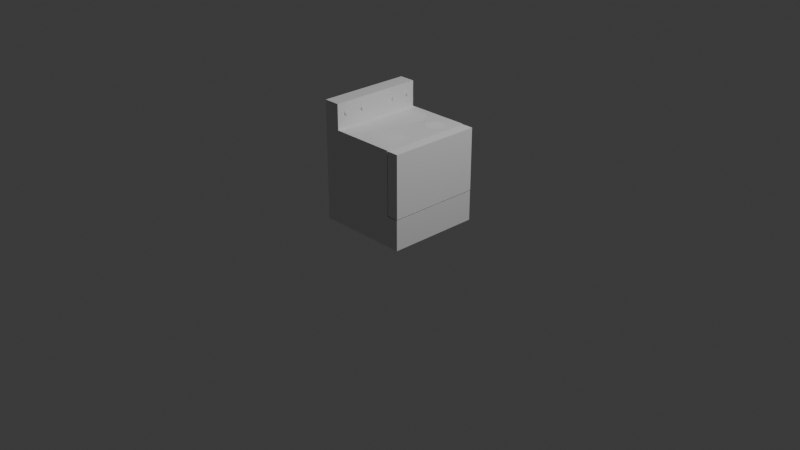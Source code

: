 # Source: oven.blend  (saved by Blender 5.0.118; exported with 4.5.12 LTS)
import bpy
from mathutils import Matrix  # noqa: F401  (used for matrix-valued properties, if any)

bpy.ops.wm.read_factory_settings(use_empty=True)
scene = bpy.context.scene
scene.name = 'Scene'

# ---- collections
col_collection = bpy.data.collections.new('Collection'); scene.collection.children.link(col_collection)

# ---- materials (node trees are filled in below, after node groups)
mat_material = bpy.data.materials.new('Material')
mat_material.alpha_threshold = 0.0
mat_material.use_backface_culling_lightprobe_volume = False
mat_material.roughness = 0.5
mat_material.line_color = (0.0, 0.0, 0.0, 1.0)

# ---- material node trees
mat_material.use_nodes = True; mat_material.node_tree.nodes.clear()
_N = mat_material.node_tree.nodes; _L = mat_material.node_tree.links
n0 = _N.new('ShaderNodeOutputMaterial'); n0.name = 'Material Output'; n0.location = (200, 100)
n1 = _N.new('ShaderNodeBsdfPrincipled'); n1.name = 'Principled BSDF'; n1.location = (-200, 100)
_L.new(n1.outputs[0], n0.inputs[0])
n0.is_active_output = True

# ---- world
world_world = bpy.data.worlds.new('World'); scene.world = world_world
world_world.use_nodes = True; world_world.node_tree.nodes.clear()
_N = world_world.node_tree.nodes; _L = world_world.node_tree.links
n0 = _N.new('ShaderNodeOutputWorld'); n0.name = 'World Output'; n0.location = (200, 100)
n1 = _N.new('ShaderNodeBackground'); n1.name = 'Background'; n1.location = (-200, 100)
n1.inputs[0].default_value = (0.05088, 0.05088, 0.05088, 1.0)
_L.new(n1.outputs[0], n0.inputs[0])
n0.is_active_output = True
world_world.color = (0.05088, 0.05088, 0.05088)
world_world.sun_shadow_jitter_overblur = 0.0

# ---- cameras
cam_camera = bpy.data.cameras.new('Camera')
cam_camera.clip_end = 100.0
cam_camera.ortho_scale = 7.314

# ---- lights
light_light = bpy.data.lights.new('Light', 'POINT')
light_light.energy = 1000.0
light_light.shadow_soft_size = 0.1

# ---- meshes
me_cube = bpy.data.meshes.new('Cube')
me_cube.from_pydata([(-0.6, 1.0, -0.4611), (-0.1536, -0.46, -1.0), (-0.6521, -1.0, 1.539), (1.0, 1.0, -1.0), (0.6103, 0.6181, -1.0), (-0.6, -1.0, -0.4611), (-0.6521, -1.0, 0.1802), (-0.1536, -0.46, 1.0), (-0.6521, 1.0, 1.539), (-0.1603, -0.6129, -1.0), (-1.0, 1.0, 1.539), (0.6103, 0.6181, 1.0), (-1.0, 1.0, -0.4611), (-0.2257, 0.8697, -1.0), (-0.1603, -0.6129, 1.0), (-0.6521, 1.0, 0.1802), (-1.0, -1.0, 1.539), (-0.2731, -0.7163, -1.0), (-0.6, -1.0, 0.1802), (-0.2257, 0.8697, 1.0), (0.6036, 0.4652, -1.0), (-1.0, -1.0, -0.4611), (-0.2731, -0.7163, 1.0), (-0.6, 1.0, 0.1802), (-0.4261, -0.7096, -1.0), (0.2928, -0.2084, -1.0), (-0.4261, -0.7096, 1.0), (0.6036, 0.4652, 1.0), (-0.5295, -0.5968, -1.0), (0.2928, -0.2084, 1.0), (0.4908, 0.3618, -1.0), (-0.5295, -0.5968, 1.0), (0.0006188, 0.776, -1.0), (-0.5228, -0.4439, -1.0), (-0.5228, -0.4439, 1.0), (0.4908, 0.3618, 1.0), (0.0006188, 0.776, 1.0), (-0.4099, -0.3404, -1.0), (0.3379, 0.3685, -1.0), (-0.4099, -0.3404, 1.0), (0.3379, 0.3685, 1.0), (-0.257, -0.3471, -1.0), (-0.257, -0.3471, 1.0), (0.7393, -1.0, 1.0), (0.2344, 0.4813, -1.0), (0.09434, 0.5497, -1.0), (0.5191, -0.3021, -1.0), (0.2344, 0.4813, 1.0), (0.2411, 0.6342, -1.0), (0.09434, 0.5497, 1.0), (1.0, -1.0, -1.0), (0.2411, 0.6342, 1.0), (0.0006188, 0.3234, -1.0), (0.354, 0.7377, -1.0), (0.354, 0.7377, 1.0), (0.5191, -0.3021, 1.0), (0.5069, 0.731, -1.0), (0.7393, -1.0, -0.3588), (0.5069, 0.731, 1.0), (0.0006188, 0.3234, 1.0), (-0.2257, 0.2297, -1.0), (0.7393, 1.0, 1.0), (0.6128, -0.5284, -1.0), (-0.2257, 0.2297, 1.0), (-1.0, 1.0, 1.0), (-0.4519, 0.3234, -1.0), (-0.4519, 0.3234, 1.0), (0.6128, -0.5284, 1.0), (-0.5457, 0.5497, -1.0), (0.5191, -0.7547, -1.0), (-0.5457, 0.5497, 1.0), (-1.0, 1.0, -1.0), (-0.4519, 0.776, -1.0), (0.5191, -0.7547, 1.0), (-0.4519, 0.776, 1.0), (0.7393, 1.0, -0.3588), (0.2928, -0.8484, -1.0), (-1.0, -1.0, 1.0), (1.0, -1.0, -0.3588), (0.2928, -0.8484, 1.0), (-1.0, -1.0, -1.0), (0.06653, -0.7547, -1.0), (0.06653, -0.7547, 1.0), (1.0, 1.0, -0.3588), (-0.02719, -0.5284, -1.0), (-0.02719, -0.5284, 1.0), (0.06653, -0.3021, -1.0), (0.06653, -0.3021, 1.0), (-0.1912, 0.244, -1.0), (0.237, 0.5399, 1.0), (0.2345, 0.4817, -1.0), (-0.1594, -0.5925, 1.0), (-0.1594, -0.5925, -1.0), (-0.4031, -0.7106, 1.0), (-0.4031, -0.7106, -1.0), (-0.6521, -0.8314, 1.0), (-0.6521, -1.0, 1.0), (-0.6521, 0.8578, 1.0), (-0.6521, 1.0, 1.0), (-0.6521, 1.0, 0.7282), (-0.6521, 1.0, 0.6521), (-0.7763, 1.0, 0.8252), (-0.7835, 1.0, 0.7835)], [], [(82, 85, 91, 14, 22, 93, 95, 96, 43, 73, 79), (74, 19, 36, 61, 98, 97), (49, 59, 47, 89), (93, 26, 31, 34, 39, 42, 7, 91, 85, 87, 29, 55, 67, 73, 43, 61, 36, 49, 89, 51, 54, 58, 11, 27, 35, 40, 47, 59, 63, 66, 70, 74, 97, 95), (21, 80, 50, 78, 57, 43, 96, 6, 18, 5), (5, 18, 6, 96, 77, 21), (71, 80, 21, 12), (21, 77, 64, 12), (84, 92, 1, 41, 37, 33, 28, 24, 94, 80, 71, 72, 68, 65, 60, 88, 86), (52, 45, 90, 44, 38, 30, 20, 4, 56, 53, 48, 32, 13, 72, 71, 3, 50, 69, 62, 46, 25, 86, 88), (90, 45, 32, 48), (76, 69, 50, 80, 94, 17, 9, 92, 84, 81), (78, 50, 3, 83), (75, 83, 3, 71, 12, 0, 23, 15, 100, 99, 98, 61), (15, 23, 0, 12, 64, 98, 99, 101, 102, 100), (100, 102, 101, 99), (61, 43, 57, 75), (83, 75, 57, 78), (29, 25, 46, 55), (67, 55, 46, 62), (73, 67, 62, 69), (79, 73, 69, 76), (82, 79, 76, 81), (82, 81, 84, 85), (85, 84, 86, 87), (25, 29, 87, 86), (19, 13, 32, 36), (49, 36, 32, 45), (59, 49, 45, 52), (88, 60, 63, 59, 52), (66, 63, 60, 65), (68, 70, 66, 65), (72, 74, 70, 68), (72, 13, 19, 74), (27, 11, 4, 20), (35, 27, 20, 30), (40, 35, 30, 38), (40, 38, 44, 47), (90, 48, 51, 89, 47, 44), (51, 48, 53, 54), (54, 53, 56, 58), (11, 58, 56, 4), (92, 9, 14, 91, 7, 1), (22, 14, 9, 17), (94, 24, 26, 93, 22, 17), (26, 24, 28, 31), (31, 28, 33, 34), (34, 33, 37, 39), (39, 37, 41, 42), (41, 1, 7, 42), (8, 10, 16, 2), (96, 2, 16, 77), (16, 10, 64, 77), (64, 10, 8, 98), (98, 8, 2, 96, 95, 97)])
_uv = me_cube.uv_layers.new(name='UVMap')
_uv.uv.foreach_set('vector', [0.7417, 0.7193, 0.7534, 0.691, 0.7699, 0.6991, 0.77, 0.7016, 0.7841, 0.7145, 0.8004, 0.7138, 0.8315, 0.7289, 0.8315, 0.75, 0.6576, 0.75, 0.6851, 0.7193, 0.7134, 0.731, 0.8065, 0.528, 0.7782, 0.5163, 0.7499, 0.528, 0.6576, 0.5, 0.8315, 0.5, 0.8315, 0.5178, 0.7382, 0.5563, 0.7499, 0.5846, 0.7207, 0.5648, 0.7204, 0.5575, 0.8004, 0.7138, 0.8033, 0.7137, 0.8162, 0.6996, 0.8153, 0.6805, 0.8012, 0.6676, 0.7821, 0.6684, 0.7692, 0.6825, 0.7699, 0.6991, 0.7534, 0.691, 0.7417, 0.6628, 0.7134, 0.651, 0.6851, 0.6628, 0.6734, 0.691, 0.6851, 0.7193, 0.6576, 0.75, 0.6576, 0.5, 0.7499, 0.528, 0.7382, 0.5563, 0.7204, 0.5575, 0.7199, 0.5457, 0.7058, 0.5328, 0.6866, 0.5336, 0.6737, 0.5477, 0.6745, 0.5669, 0.6887, 0.5798, 0.7078, 0.5789, 0.7207, 0.5648, 0.7499, 0.5846, 0.7782, 0.5963, 0.8065, 0.5846, 0.8182, 0.5563, 0.8065, 0.528, 0.8315, 0.5178, 0.8315, 0.7289, 0.4424, 1.0, 0.375, 1.0, 0.375, 0.75, 0.4552, 0.75, 0.4552, 0.7826, 0.625, 0.7826, 0.625, 0.9565, 0.5225, 0.9565, 0.5225, 0.95, 0.4424, 0.95, 0.4424, 0.95, 0.5225, 0.95, 0.5225, 0.9565, 0.625, 0.9565, 0.625, 1.0, 0.4424, 1.0, 0.375, 0.25, 0.375, 0.0, 0.4424, 0.0, 0.4424, 0.25, 0.4424, 0.0, 0.625, 0.0, 0.625, 0.25, 0.4424, 0.25, 0.2466, 0.691, 0.2301, 0.6991, 0.2308, 0.6825, 0.2179, 0.6684, 0.1988, 0.6676, 0.1847, 0.6805, 0.1838, 0.6996, 0.1967, 0.7137, 0.1996, 0.7138, 0.125, 0.75, 0.125, 0.5, 0.1935, 0.528, 0.1818, 0.5563, 0.1935, 0.5846, 0.2218, 0.5963, 0.2261, 0.5945, 0.2583, 0.6628, 0.2501, 0.5846, 0.2618, 0.5563, 0.2793, 0.5648, 0.2793, 0.5648, 0.2922, 0.5789, 0.3113, 0.5798, 0.3255, 0.5669, 0.3263, 0.5477, 0.3134, 0.5336, 0.2942, 0.5328, 0.2801, 0.5457, 0.2501, 0.528, 0.2218, 0.5163, 0.1935, 0.528, 0.125, 0.5, 0.375, 0.5, 0.375, 0.75, 0.3149, 0.7193, 0.3266, 0.691, 0.3149, 0.6628, 0.2866, 0.651, 0.2583, 0.6628, 0.2261, 0.5945, 0.2793, 0.5648, 0.2618, 0.5563, 0.2501, 0.528, 0.2801, 0.5457, 0.2866, 0.731, 0.3149, 0.7193, 0.375, 0.75, 0.125, 0.75, 0.1996, 0.7138, 0.2159, 0.7145, 0.23, 0.7016, 0.2301, 0.6991, 0.2466, 0.691, 0.2583, 0.7193, 0.4552, 0.75, 0.375, 0.75, 0.375, 0.5, 0.4552, 0.5, 0.4552, 0.4674, 0.4552, 0.5, 0.375, 0.5, 0.375, 0.25, 0.4424, 0.25, 0.4424, 0.3, 0.5225, 0.3, 0.5225, 0.2935, 0.5815, 0.2935, 0.591, 0.2935, 0.625, 0.2935, 0.625, 0.4674, 0.5225, 0.2935, 0.5225, 0.3, 0.4424, 0.3, 0.4424, 0.25, 0.625, 0.25, 0.625, 0.2935, 0.591, 0.2935, 0.6032, 0.278, 0.5979, 0.2771, 0.5815, 0.2935, 0.5815, 0.2935, 0.5979, 0.2771, 0.6032, 0.278, 0.591, 0.2935, 0.4599, 0.1875, 0.4599, 0.0625, 0.375, 0.0625, 0.375, 0.1875, 0.1413, 0.5625, 0.125, 0.5625, 0.125, 0.6875, 0.1413, 0.6875, 1.0, 1.0, 1.0, 0.5, 0.875, 0.5, 0.875, 1.0, 0.75, 1.0, 0.875, 1.0, 0.875, 0.5, 0.75, 0.5, 0.625, 1.0, 0.75, 1.0, 0.75, 0.5, 0.625, 0.5, 0.5, 1.0, 0.625, 1.0, 0.625, 0.5, 0.5, 0.5, 0.375, 1.0, 0.5, 1.0, 0.5, 0.5, 0.375, 0.5, 0.375, 1.0, 0.375, 0.5, 0.25, 0.5, 0.25, 1.0, 0.25, 1.0, 0.25, 0.5, 0.125, 0.5, 0.125, 1.0, 0.0, 0.5, 0.0, 1.0, 0.125, 1.0, 0.125, 0.5, 1.0, 1.0, 1.0, 0.5, 0.875, 0.5, 0.875, 1.0, 0.75, 1.0, 0.875, 1.0, 0.875, 0.5, 0.75, 0.5, 0.625, 1.0, 0.75, 1.0, 0.75, 0.5, 0.625, 0.5, 0.519, 0.5, 0.5, 0.5, 0.5, 1.0, 0.625, 1.0, 0.625, 0.5, 0.375, 1.0, 0.5, 1.0, 0.5, 0.5, 0.375, 0.5, 0.25, 0.5, 0.25, 1.0, 0.375, 1.0, 0.375, 0.5, 0.125, 0.5, 0.125, 1.0, 0.25, 1.0, 0.25, 0.5, 0.125, 0.5, 0.0, 0.5, 0.0, 1.0, 0.125, 1.0, 0.875, 1.0, 1.0, 1.0, 1.0, 0.5, 0.875, 0.5, 0.75, 1.0, 0.875, 1.0, 0.875, 0.5, 0.75, 0.5, 0.625, 1.0, 0.75, 1.0, 0.75, 0.5, 0.625, 0.5, 0.625, 1.0, 0.625, 0.5, 0.5, 0.5, 0.5, 1.0, 0.4996, 0.5, 0.375, 0.5, 0.375, 1.0, 0.4521, 1.0, 0.5, 1.0, 0.5, 0.5, 0.375, 1.0, 0.375, 0.5, 0.25, 0.5, 0.25, 1.0, 0.25, 1.0, 0.25, 0.5, 0.125, 0.5, 0.125, 1.0, 0.0, 1.0, 0.125, 1.0, 0.125, 0.5, 0.0, 0.5, 0.8917, 0.5, 0.875, 0.5, 0.875, 1.0, 0.8917, 1.0, 1.0, 1.0, 1.0, 0.5, 0.75, 1.0, 0.875, 1.0, 0.875, 0.5, 0.75, 0.5, 0.6437, 0.5, 0.625, 0.5, 0.625, 1.0, 0.6437, 1.0, 0.75, 1.0, 0.75, 0.5, 0.625, 1.0, 0.625, 0.5, 0.5, 0.5, 0.5, 1.0, 0.5, 1.0, 0.5, 0.5, 0.375, 0.5, 0.375, 1.0, 0.375, 1.0, 0.375, 0.5, 0.25, 0.5, 0.25, 1.0, 0.25, 1.0, 0.25, 0.5, 0.125, 0.5, 0.125, 1.0, 0.125, 0.5, 0.0, 0.5, 0.0, 1.0, 0.125, 1.0, 0.6576, 0.5, 0.875, 0.5, 0.875, 0.75, 0.6576, 0.75, 0.5576, 0.7826, 0.625, 0.7826, 0.625, 1.0, 0.5576, 1.0, 0.625, 0.0, 0.625, 0.25, 0.5576, 0.25, 0.5576, 0.0, 0.5576, 0.25, 0.625, 0.25, 0.625, 0.4674, 0.5576, 0.4674, 0.4262, 0.1875, 0.4599, 0.1875, 0.4599, 0.0625, 0.4262, 0.0625, 0.4262, 0.07304, 0.4262, 0.1786])
me_cube.materials.append(mat_material)
me_cube.use_mirror_vertex_groups = False
me_cube.update()
me_cube_001 = bpy.data.meshes.new('Cube.001')
me_cube_001.from_pydata([(-0.9259, 0.3847, -0.4167), (-0.8696, 0.5, -0.3206), (-0.8696, -0.5, -0.3206), (-1.0, 0.3847, -0.4167), (-1.0, -0.5, -0.3206), (-0.9259, 0.3847, -0.9219), (-1.0, 0.3847, -0.9219), (-1.0, -0.5, -1.0), (-0.9259, -0.3847, -0.4167), (-1.0, 0.5, -0.3206), (-0.9259, -0.3847, -0.9219), (-1.0, -0.3847, -0.4167), (-1.0, 0.5, -1.0), (-0.8696, -0.5, -1.0), (-0.8696, 0.5, -1.0), (-1.0, -0.3847, -0.9219), (-0.8696, 0.3847, -0.4167), (-0.8696, -0.3847, -0.9219), (-0.8696, -0.3847, -0.4167), (-0.8696, 0.3847, -0.9219), (-1.0, -0.3847, -0.9219), (-1.0, -0.3847, -0.4167), (-1.0, 0.3847, -0.9219), (-1.0, 0.3847, -0.4167)], [], [(20, 7, 4, 9, 12, 22, 23, 21), (12, 7, 20, 22), (13, 7, 12, 14), (4, 2, 1, 9), (13, 2, 4, 7), (17, 13, 14, 19), (19, 14, 1, 2, 13, 17, 18, 16), (9, 1, 14, 12), (19, 16, 0, 5), (0, 3, 6, 5), (8, 18, 17, 10), (10, 15, 11, 8), (17, 19, 5, 10), (5, 6, 15, 10), (0, 16, 18, 8), (8, 11, 3, 0), (22, 6, 3, 23), (20, 21, 11, 15), (20, 15, 6, 22), (23, 3, 11, 21)])
_uv = me_cube_001.uv_layers.new(name='UVMap')
_uv.uv.foreach_set('vector', [0.3848, 0.07692, 0.375, 0.0625, 0.4599, 0.0625, 0.4599, 0.1875, 0.375, 0.1875, 0.3848, 0.1731, 0.4479, 0.1731, 0.4479, 0.07692, 0.375, 0.1875, 0.375, 0.0625, 0.3848, 0.07692, 0.3848, 0.1731, 0.1413, 0.6875, 0.125, 0.6875, 0.125, 0.5625, 0.1413, 0.5625, 0.6576, 0.75, 0.625, 0.75, 0.625, 0.5, 0.6576, 0.5, 0.4552, 0.75, 0.625, 0.75, 0.625, 0.7826, 0.4552, 0.7826, 0.4747, 0.7212, 0.4552, 0.75, 0.4552, 0.5, 0.4747, 0.5288, 0.4747, 0.5288, 0.4552, 0.5, 0.625, 0.5, 0.625, 0.75, 0.4552, 0.75, 0.4747, 0.7212, 0.601, 0.7212, 0.601, 0.5288, 0.625, 0.4674, 0.625, 0.5, 0.4552, 0.5, 0.4552, 0.4674, 0.375, 0.4487, 0.625, 0.4487, 0.625, 0.4409, 0.375, 0.4409, 0.625, 0.4409, 0.625, 0.4305, 0.375, 0.4305, 0.375, 0.4409, 0.625, 0.8091, 0.625, 0.8013, 0.375, 0.8013, 0.375, 0.8091, 0.375, 0.8091, 0.375, 0.8195, 0.625, 0.8195, 0.625, 0.8091, 0.3237, 0.75, 0.3237, 0.5, 0.3159, 0.5, 0.3159, 0.75, 0.3159, 0.5, 0.3055, 0.5, 0.3055, 0.75, 0.3159, 0.75, 0.6841, 0.5, 0.6763, 0.5, 0.6763, 0.75, 0.6841, 0.75, 0.6841, 0.75, 0.6945, 0.75, 0.6945, 0.5, 0.6841, 0.5, 0.375, 0.4384, 0.375, 0.4384, 0.625, 0.4384, 0.625, 0.4384, 0.375, 0.8116, 0.625, 0.8116, 0.625, 0.8116, 0.375, 0.8116, 0.3134, 0.75, 0.3134, 0.75, 0.3134, 0.5, 0.3134, 0.5, 0.6866, 0.5, 0.6866, 0.5, 0.6866, 0.75, 0.6866, 0.75])
me_cube_001.update()
me_cube_002 = bpy.data.meshes.new('Cube.002')
me_cube_002.from_pydata([(0.5899, 1.0, 1.0), (0.4443, 1.0, 1.0), (0.4443, 1.0, -1.0), (0.5899, 1.0, -1.0), (0.4443, -1.0, 1.0), (0.5899, -1.0, 1.0), (0.5899, -1.0, -1.0), (0.4443, -1.0, -1.0)], [], [(1, 0, 3, 2), (4, 7, 6, 5), (6, 7, 2, 3), (1, 4, 5, 0), (2, 7, 4, 1), (3, 0, 5, 6)])
_uv = me_cube_002.uv_layers.new(name='UVMap')
_uv.uv.foreach_set('vector', [0.625, 0.4305, 0.625, 0.4487, 0.375, 0.4487, 0.375, 0.4305, 0.625, 0.8195, 0.375, 0.8195, 0.375, 0.8013, 0.625, 0.8013, 0.3237, 0.75, 0.3055, 0.75, 0.3055, 0.5, 0.3237, 0.5, 0.6945, 0.5, 0.6945, 0.75, 0.6763, 0.75, 0.6763, 0.5, 0.3848, 0.1731, 0.3848, 0.07692, 0.4479, 0.07692, 0.4479, 0.1731, 0.4747, 0.5288, 0.601, 0.5288, 0.601, 0.7212, 0.4747, 0.7212])
me_cube_002.update()
me_cylinder = bpy.data.meshes.new('Cylinder')
me_cylinder.from_pydata([(0.0, 0.2, -0.5), (0.0, 0.2, 0.5), (0.1414, 0.1414, -0.5), (0.1414, 0.1414, 0.5), (0.2, 0.0, -0.5), (0.2, 0.0, 0.5), (0.1414, -0.1414, -0.5), (0.1414, -0.1414, 0.5), (0.0, -0.2, -0.5), (0.0, -0.2, 0.5), (-0.1414, -0.1414, -0.5), (-0.1414, -0.1414, 0.5), (-0.2, 0.0, -0.5), (-0.2, 0.0, 0.5), (-0.1414, 0.1414, -0.5), (-0.1414, 0.1414, 0.5)], [], [(0, 1, 3, 2), (2, 3, 5, 4), (4, 5, 7, 6), (6, 7, 9, 8), (8, 9, 11, 10), (10, 11, 13, 12), (3, 1, 15, 13, 11, 9, 7, 5), (12, 13, 15, 14), (14, 15, 1, 0), (0, 2, 4, 6, 8, 10, 12, 14)])
_uv = me_cylinder.uv_layers.new(name='UVMap')
_uv.uv.foreach_set('vector', [1.0, 0.5, 1.0, 1.0, 0.875, 1.0, 0.875, 0.5, 0.875, 0.5, 0.875, 1.0, 0.75, 1.0, 0.75, 0.5, 0.75, 0.5, 0.75, 1.0, 0.625, 1.0, 0.625, 0.5, 0.625, 0.5, 0.625, 1.0, 0.5, 1.0, 0.5, 0.5, 0.5, 0.5, 0.5, 1.0, 0.375, 1.0, 0.375, 0.5, 0.375, 0.5, 0.375, 1.0, 0.25, 1.0, 0.25, 0.5, 0.4197, 0.4197, 0.25, 0.49, 0.08029, 0.4197, 0.01, 0.25, 0.08029, 0.08029, 0.25, 0.01, 0.4197, 0.08029, 0.49, 0.25, 0.25, 0.5, 0.25, 1.0, 0.125, 1.0, 0.125, 0.5, 0.125, 0.5, 0.125, 1.0, 0.0, 1.0, 0.0, 0.5, 0.75, 0.49, 0.9197, 0.4197, 0.99, 0.25, 0.9197, 0.08029, 0.75, 0.01, 0.5803, 0.08029, 0.51, 0.25, 0.5803, 0.4197])
me_cylinder.update()
me_cylinder_001 = bpy.data.meshes.new('Cylinder.001')
me_cylinder_001.from_pydata([(0.0, 0.2, -0.5), (0.0, 0.2, 0.5), (0.1414, 0.1414, -0.5), (0.1414, 0.1414, 0.5), (0.2, 0.0, -0.5), (0.2, 0.0, 0.5), (0.1414, -0.1414, -0.5), (0.1414, -0.1414, 0.5), (0.0, -0.2, -0.5), (0.0, -0.2, 0.5), (-0.1414, -0.1414, -0.5), (-0.1414, -0.1414, 0.5), (-0.2, 0.0, -0.5), (-0.2, 0.0, 0.5), (-0.1414, 0.1414, -0.5), (-0.1414, 0.1414, 0.5)], [], [(0, 1, 3, 2), (2, 3, 5, 4), (4, 5, 7, 6), (6, 7, 9, 8), (8, 9, 11, 10), (10, 11, 13, 12), (3, 1, 15, 13, 11, 9, 7, 5), (12, 13, 15, 14), (14, 15, 1, 0), (0, 2, 4, 6, 8, 10, 12, 14)])
_uv = me_cylinder_001.uv_layers.new(name='UVMap')
_uv.uv.foreach_set('vector', [1.0, 0.5, 1.0, 1.0, 0.875, 1.0, 0.875, 0.5, 0.875, 0.5, 0.875, 1.0, 0.75, 1.0, 0.75, 0.5, 0.75, 0.5, 0.75, 1.0, 0.625, 1.0, 0.625, 0.5, 0.625, 0.5, 0.625, 1.0, 0.5, 1.0, 0.5, 0.5, 0.5, 0.5, 0.5, 1.0, 0.375, 1.0, 0.375, 0.5, 0.375, 0.5, 0.375, 1.0, 0.25, 1.0, 0.25, 0.5, 0.4197, 0.4197, 0.25, 0.49, 0.08029, 0.4197, 0.01, 0.25, 0.08029, 0.08029, 0.25, 0.01, 0.4197, 0.08029, 0.49, 0.25, 0.25, 0.5, 0.25, 1.0, 0.125, 1.0, 0.125, 0.5, 0.125, 0.5, 0.125, 1.0, 0.0, 1.0, 0.0, 0.5, 0.75, 0.49, 0.9197, 0.4197, 0.99, 0.25, 0.9197, 0.08029, 0.75, 0.01, 0.5803, 0.08029, 0.51, 0.25, 0.5803, 0.4197])
me_cylinder_001.update()
me_cylinder_002 = bpy.data.meshes.new('Cylinder.002')
me_cylinder_002.from_pydata([(0.0, 0.2, -0.5), (0.0, 0.2, 0.5), (0.1414, 0.1414, -0.5), (0.1414, 0.1414, 0.5), (0.2, 0.0, -0.5), (0.2, 0.0, 0.5), (0.1414, -0.1414, -0.5), (0.1414, -0.1414, 0.5), (0.0, -0.2, -0.5), (0.0, -0.2, 0.5), (-0.1414, -0.1414, -0.5), (-0.1414, -0.1414, 0.5), (-0.2, 0.0, -0.5), (-0.2, 0.0, 0.5), (-0.1414, 0.1414, -0.5), (-0.1414, 0.1414, 0.5)], [], [(0, 1, 3, 2), (2, 3, 5, 4), (4, 5, 7, 6), (6, 7, 9, 8), (8, 9, 11, 10), (10, 11, 13, 12), (3, 1, 15, 13, 11, 9, 7, 5), (12, 13, 15, 14), (14, 15, 1, 0), (0, 2, 4, 6, 8, 10, 12, 14)])
_uv = me_cylinder_002.uv_layers.new(name='UVMap')
_uv.uv.foreach_set('vector', [1.0, 0.5, 1.0, 1.0, 0.875, 1.0, 0.875, 0.5, 0.875, 0.5, 0.875, 1.0, 0.75, 1.0, 0.75, 0.5, 0.75, 0.5, 0.75, 1.0, 0.625, 1.0, 0.625, 0.5, 0.625, 0.5, 0.625, 1.0, 0.5, 1.0, 0.5, 0.5, 0.5, 0.5, 0.5, 1.0, 0.375, 1.0, 0.375, 0.5, 0.375, 0.5, 0.375, 1.0, 0.25, 1.0, 0.25, 0.5, 0.4197, 0.4197, 0.25, 0.49, 0.08029, 0.4197, 0.01, 0.25, 0.08029, 0.08029, 0.25, 0.01, 0.4197, 0.08029, 0.49, 0.25, 0.25, 0.5, 0.25, 1.0, 0.125, 1.0, 0.125, 0.5, 0.125, 0.5, 0.125, 1.0, 0.0, 1.0, 0.0, 0.5, 0.75, 0.49, 0.9197, 0.4197, 0.99, 0.25, 0.9197, 0.08029, 0.75, 0.01, 0.5803, 0.08029, 0.51, 0.25, 0.5803, 0.4197])
me_cylinder_002.update()
me_cylinder_003 = bpy.data.meshes.new('Cylinder.003')
me_cylinder_003.from_pydata([(0.0, 0.2, -0.5), (0.0, 0.2, 0.5), (0.1414, 0.1414, -0.5), (0.1414, 0.1414, 0.5), (0.2, 0.0, -0.5), (0.2, 0.0, 0.5), (0.1414, -0.1414, -0.5), (0.1414, -0.1414, 0.5), (0.0, -0.2, -0.5), (0.0, -0.2, 0.5), (-0.1414, -0.1414, -0.5), (-0.1414, -0.1414, 0.5), (-0.2, 0.0, -0.5), (-0.2, 0.0, 0.5), (-0.1414, 0.1414, -0.5), (-0.1414, 0.1414, 0.5)], [], [(0, 1, 3, 2), (2, 3, 5, 4), (4, 5, 7, 6), (6, 7, 9, 8), (8, 9, 11, 10), (10, 11, 13, 12), (3, 1, 15, 13, 11, 9, 7, 5), (12, 13, 15, 14), (14, 15, 1, 0), (0, 2, 4, 6, 8, 10, 12, 14)])
_uv = me_cylinder_003.uv_layers.new(name='UVMap')
_uv.uv.foreach_set('vector', [1.0, 0.5, 1.0, 1.0, 0.875, 1.0, 0.875, 0.5, 0.875, 0.5, 0.875, 1.0, 0.75, 1.0, 0.75, 0.5, 0.75, 0.5, 0.75, 1.0, 0.625, 1.0, 0.625, 0.5, 0.625, 0.5, 0.625, 1.0, 0.5, 1.0, 0.5, 0.5, 0.5, 0.5, 0.5, 1.0, 0.375, 1.0, 0.375, 0.5, 0.375, 0.5, 0.375, 1.0, 0.25, 1.0, 0.25, 0.5, 0.4197, 0.4197, 0.25, 0.49, 0.08029, 0.4197, 0.01, 0.25, 0.08029, 0.08029, 0.25, 0.01, 0.4197, 0.08029, 0.49, 0.25, 0.25, 0.5, 0.25, 1.0, 0.125, 1.0, 0.125, 0.5, 0.125, 0.5, 0.125, 1.0, 0.0, 1.0, 0.0, 0.5, 0.75, 0.49, 0.9197, 0.4197, 0.99, 0.25, 0.9197, 0.08029, 0.75, 0.01, 0.5803, 0.08029, 0.51, 0.25, 0.5803, 0.4197])
me_cylinder_003.update()
me_cylinder_004 = bpy.data.meshes.new('Cylinder.004')
me_cylinder_004.from_pydata([(0.0, 0.2, -0.5), (0.0, 0.2, 0.5), (0.1414, 0.1414, -0.5), (0.1414, 0.1414, 0.5), (0.2, 0.0, -0.5), (0.2, 0.0, 0.5), (0.1414, -0.1414, -0.5), (0.1414, -0.1414, 0.5), (0.0, -0.2, -0.5), (0.0, -0.2, 0.5), (-0.1414, -0.1414, -0.5), (-0.1414, -0.1414, 0.5), (-0.2, 0.0, -0.5), (-0.2, 0.0, 0.5), (-0.1414, 0.1414, -0.5), (-0.1414, 0.1414, 0.5)], [], [(0, 1, 3, 2), (2, 3, 5, 4), (4, 5, 7, 6), (6, 7, 9, 8), (8, 9, 11, 10), (10, 11, 13, 12), (3, 1, 15, 13, 11, 9, 7, 5), (12, 13, 15, 14), (14, 15, 1, 0), (0, 2, 4, 6, 8, 10, 12, 14)])
_uv = me_cylinder_004.uv_layers.new(name='UVMap')
_uv.uv.foreach_set('vector', [1.0, 0.5, 1.0, 1.0, 0.875, 1.0, 0.875, 0.5, 0.875, 0.5, 0.875, 1.0, 0.75, 1.0, 0.75, 0.5, 0.75, 0.5, 0.75, 1.0, 0.625, 1.0, 0.625, 0.5, 0.625, 0.5, 0.625, 1.0, 0.5, 1.0, 0.5, 0.5, 0.5, 0.5, 0.5, 1.0, 0.375, 1.0, 0.375, 0.5, 0.375, 0.5, 0.375, 1.0, 0.25, 1.0, 0.25, 0.5, 0.4197, 0.4197, 0.25, 0.49, 0.08029, 0.4197, 0.01, 0.25, 0.08029, 0.08029, 0.25, 0.01, 0.4197, 0.08029, 0.49, 0.25, 0.25, 0.5, 0.25, 1.0, 0.125, 1.0, 0.125, 0.5, 0.125, 0.5, 0.125, 1.0, 0.0, 1.0, 0.0, 0.5, 0.75, 0.49, 0.9197, 0.4197, 0.99, 0.25, 0.9197, 0.08029, 0.75, 0.01, 0.5803, 0.08029, 0.51, 0.25, 0.5803, 0.4197])
me_cylinder_004.update()
me_cylinder_005 = bpy.data.meshes.new('Cylinder.005')
me_cylinder_005.from_pydata([(0.0, 0.2, -0.5), (0.0, 0.2, 0.5), (0.1414, 0.1414, -0.5), (0.1414, 0.1414, 0.5), (0.2, 0.0, -0.5), (0.2, 0.0, 0.5), (0.1414, -0.1414, -0.5), (0.1414, -0.1414, 0.5), (0.0, -0.2, -0.5), (0.0, -0.2, 0.5), (-0.1414, -0.1414, -0.5), (-0.1414, -0.1414, 0.5), (-0.2, 0.0, -0.5), (-0.2, 0.0, 0.5), (-0.1414, 0.1414, -0.5), (-0.1414, 0.1414, 0.5)], [], [(0, 1, 3, 2), (2, 3, 5, 4), (4, 5, 7, 6), (6, 7, 9, 8), (8, 9, 11, 10), (10, 11, 13, 12), (3, 1, 15, 13, 11, 9, 7, 5), (12, 13, 15, 14), (14, 15, 1, 0), (0, 2, 4, 6, 8, 10, 12, 14)])
_uv = me_cylinder_005.uv_layers.new(name='UVMap')
_uv.uv.foreach_set('vector', [1.0, 0.5, 1.0, 1.0, 0.875, 1.0, 0.875, 0.5, 0.875, 0.5, 0.875, 1.0, 0.75, 1.0, 0.75, 0.5, 0.75, 0.5, 0.75, 1.0, 0.625, 1.0, 0.625, 0.5, 0.625, 0.5, 0.625, 1.0, 0.5, 1.0, 0.5, 0.5, 0.5, 0.5, 0.5, 1.0, 0.375, 1.0, 0.375, 0.5, 0.375, 0.5, 0.375, 1.0, 0.25, 1.0, 0.25, 0.5, 0.4197, 0.4197, 0.25, 0.49, 0.08029, 0.4197, 0.01, 0.25, 0.08029, 0.08029, 0.25, 0.01, 0.4197, 0.08029, 0.49, 0.25, 0.25, 0.5, 0.25, 1.0, 0.125, 1.0, 0.125, 0.5, 0.125, 0.5, 0.125, 1.0, 0.0, 1.0, 0.0, 0.5, 0.75, 0.49, 0.9197, 0.4197, 0.99, 0.25, 0.9197, 0.08029, 0.75, 0.01, 0.5803, 0.08029, 0.51, 0.25, 0.5803, 0.4197])
me_cylinder_005.update()
me_cylinder_006 = bpy.data.meshes.new('Cylinder.006')
me_cylinder_006.from_pydata([(0.0, 0.2, -0.5), (0.0, 0.2, 0.5), (0.1414, 0.1414, -0.5), (0.1414, 0.1414, 0.5), (0.2, 0.0, -0.5), (0.2, 0.0, 0.5), (0.1414, -0.1414, -0.5), (0.1414, -0.1414, 0.5), (0.0, -0.2, -0.5), (0.0, -0.2, 0.5), (-0.1414, -0.1414, -0.5), (-0.1414, -0.1414, 0.5), (-0.2, 0.0, -0.5), (-0.2, 0.0, 0.5), (-0.1414, 0.1414, -0.5), (-0.1414, 0.1414, 0.5)], [], [(0, 1, 3, 2), (2, 3, 5, 4), (4, 5, 7, 6), (6, 7, 9, 8), (8, 9, 11, 10), (10, 11, 13, 12), (3, 1, 15, 13, 11, 9, 7, 5), (12, 13, 15, 14), (14, 15, 1, 0), (0, 2, 4, 6, 8, 10, 12, 14)])
_uv = me_cylinder_006.uv_layers.new(name='UVMap')
_uv.uv.foreach_set('vector', [1.0, 0.5, 1.0, 1.0, 0.875, 1.0, 0.875, 0.5, 0.875, 0.5, 0.875, 1.0, 0.75, 1.0, 0.75, 0.5, 0.75, 0.5, 0.75, 1.0, 0.625, 1.0, 0.625, 0.5, 0.625, 0.5, 0.625, 1.0, 0.5, 1.0, 0.5, 0.5, 0.5, 0.5, 0.5, 1.0, 0.375, 1.0, 0.375, 0.5, 0.375, 0.5, 0.375, 1.0, 0.25, 1.0, 0.25, 0.5, 0.4197, 0.4197, 0.25, 0.49, 0.08029, 0.4197, 0.01, 0.25, 0.08029, 0.08029, 0.25, 0.01, 0.4197, 0.08029, 0.49, 0.25, 0.25, 0.5, 0.25, 1.0, 0.125, 1.0, 0.125, 0.5, 0.125, 0.5, 0.125, 1.0, 0.0, 1.0, 0.0, 0.5, 0.75, 0.49, 0.9197, 0.4197, 0.99, 0.25, 0.9197, 0.08029, 0.75, 0.01, 0.5803, 0.08029, 0.51, 0.25, 0.5803, 0.4197])
me_cylinder_006.update()
me_cylinder_007 = bpy.data.meshes.new('Cylinder.007')
me_cylinder_007.from_pydata([(0.0, 0.2, -0.5), (0.0, 0.2, 0.5), (0.1414, 0.1414, -0.5), (0.1414, 0.1414, 0.5), (0.2, 0.0, -0.5), (0.2, 0.0, 0.5), (0.1414, -0.1414, -0.5), (0.1414, -0.1414, 0.5), (0.0, -0.2, -0.5), (0.0, -0.2, 0.5), (-0.1414, -0.1414, -0.5), (-0.1414, -0.1414, 0.5), (-0.2, 0.0, -0.5), (-0.2, 0.0, 0.5), (-0.1414, 0.1414, -0.5), (-0.1414, 0.1414, 0.5)], [], [(0, 1, 3, 2), (2, 3, 5, 4), (4, 5, 7, 6), (6, 7, 9, 8), (8, 9, 11, 10), (10, 11, 13, 12), (3, 1, 15, 13, 11, 9, 7, 5), (12, 13, 15, 14), (14, 15, 1, 0), (0, 2, 4, 6, 8, 10, 12, 14)])
_uv = me_cylinder_007.uv_layers.new(name='UVMap')
_uv.uv.foreach_set('vector', [1.0, 0.5, 1.0, 1.0, 0.875, 1.0, 0.875, 0.5, 0.875, 0.5, 0.875, 1.0, 0.75, 1.0, 0.75, 0.5, 0.75, 0.5, 0.75, 1.0, 0.625, 1.0, 0.625, 0.5, 0.625, 0.5, 0.625, 1.0, 0.5, 1.0, 0.5, 0.5, 0.5, 0.5, 0.5, 1.0, 0.375, 1.0, 0.375, 0.5, 0.375, 0.5, 0.375, 1.0, 0.25, 1.0, 0.25, 0.5, 0.4197, 0.4197, 0.25, 0.49, 0.08029, 0.4197, 0.01, 0.25, 0.08029, 0.08029, 0.25, 0.01, 0.4197, 0.08029, 0.49, 0.25, 0.25, 0.5, 0.25, 1.0, 0.125, 1.0, 0.125, 0.5, 0.125, 0.5, 0.125, 1.0, 0.0, 1.0, 0.0, 0.5, 0.75, 0.49, 0.9197, 0.4197, 0.99, 0.25, 0.9197, 0.08029, 0.75, 0.01, 0.5803, 0.08029, 0.51, 0.25, 0.5803, 0.4197])
me_cylinder_007.update()

# ---- objects
ob_cube = bpy.data.objects.new('Cube', me_cube)
ob_light = bpy.data.objects.new('Light', light_light)
ob_camera = bpy.data.objects.new('Camera', cam_camera)
ob_cube_001 = bpy.data.objects.new('Cube.001', me_cube_001)
ob_cube_002 = bpy.data.objects.new('Cube.002', me_cube_002)
ob_cylinder = bpy.data.objects.new('Cylinder', me_cylinder)
ob_cylinder_001 = bpy.data.objects.new('Cylinder.001', me_cylinder_001)
ob_cylinder_002 = bpy.data.objects.new('Cylinder.002', me_cylinder_002)
ob_cylinder_003 = bpy.data.objects.new('Cylinder.003', me_cylinder_003)
ob_cylinder_004 = bpy.data.objects.new('Cylinder.004', me_cylinder_004)
ob_cylinder_005 = bpy.data.objects.new('Cylinder.005', me_cylinder_005)
ob_cylinder_006 = bpy.data.objects.new('Cylinder.006', me_cylinder_006)
ob_cylinder_007 = bpy.data.objects.new('Cylinder.007', me_cylinder_007)

# ---- transforms, parenting, visibility, modifiers, constraints
ob_cube.location = (0.0, 0.0, 0.5)
ob_cube.scale = (0.5, 0.5, 0.5)
ob_cube.lock_rotations_4d = False
ob_cube.empty_display_type = 'ARROWS'
ob_cube.lineart.crease_threshold = 0.0
ob_light.location = (4.076, 1.005, 5.904)
ob_light.rotation_euler = (0.6503, 0.05522, 1.866)
ob_light.lock_rotations_4d = False
ob_light.empty_display_type = 'ARROWS'
ob_light.color = (0.0, 0.0, 0.0, 0.0)
ob_light.lineart.crease_threshold = 0.0
ob_camera.location = (7.359, -6.926, 4.958)
ob_camera.rotation_euler = (1.109, 0.0, 0.8149)
ob_camera.lock_rotations_4d = False
ob_camera.empty_display_type = 'ARROWS'
ob_camera.color = (0.0, 0.0, 0.0, 0.0)
ob_camera.display_type = 'WIRE'
ob_camera.lineart.crease_threshold = 0.0
ob_cube_001.location = (1.328, 0.0, 1.31)
ob_cube_001.scale = (0.95, 1.0, 0.98)
ob_cube_002.location = (0.0, 0.0, 0.6541)
ob_cube_002.scale = (0.8505, 0.3847, 0.2476)
ob_cylinder.location = (0.1464, -0.2642, 0.5)
ob_cylinder.scale = (0.8, 0.8, 1.0)
ob_cylinder_001.location = (-0.1128, 0.2749, 0.5)
ob_cylinder_001.scale = (0.8, 0.8, 1.0)
ob_cylinder_002.location = (-0.1708, -0.2642, 0.5)
ob_cylinder_002.rotation_euler = (0.0, -0.0, -1.222)
ob_cylinder_002.scale = (0.5, 0.5, 1.0)
ob_cylinder_003.location = (0.2112, 0.2749, 0.5)
ob_cylinder_003.rotation_euler = (0.0, -0.0, -1.222)
ob_cylinder_003.scale = (0.5, 0.5, 1.0)
ob_cylinder_004.location = (-0.3804, -0.1859, 1.157)
ob_cylinder_004.rotation_euler = (-1.571, 0.0, -1.571)
ob_cylinder_004.scale = (0.1, 0.1, 0.13)
ob_cylinder_005.location = (-0.3804, 0.4157, 1.157)
ob_cylinder_005.rotation_euler = (-1.571, 0.0, -1.571)
ob_cylinder_005.scale = (0.1, 0.1, 0.13)
ob_cylinder_006.location = (-0.3804, 0.2233, 1.157)
ob_cylinder_006.rotation_euler = (-1.571, 0.0, -1.571)
ob_cylinder_006.scale = (0.1, 0.1, 0.13)
ob_cylinder_007.location = (-0.3804, -0.3962, 1.157)
ob_cylinder_007.rotation_euler = (-1.571, 0.0, -1.571)
ob_cylinder_007.scale = (0.1, 0.1, 0.13)

# ---- collection membership
col_collection.objects.link(ob_cube)
col_collection.objects.link(ob_light)
col_collection.objects.link(ob_camera)
col_collection.objects.link(ob_cube_001)
col_collection.objects.link(ob_cube_002)
col_collection.objects.link(ob_cylinder)
col_collection.objects.link(ob_cylinder_001)
col_collection.objects.link(ob_cylinder_002)
col_collection.objects.link(ob_cylinder_003)
col_collection.objects.link(ob_cylinder_004)
col_collection.objects.link(ob_cylinder_005)
col_collection.objects.link(ob_cylinder_006)
col_collection.objects.link(ob_cylinder_007)

# ---- scene / render settings (as saved in the file)
scene.camera = ob_camera
scene.frame_start = 1; scene.frame_end = 250; scene.frame_set(1)
scene.render.engine = 'BLENDER_EEVEE_NEXT'
scene.render.bake_bias = 0.0
scene.render.bake_samples = 0
scene.cycles.sampling_pattern = 'TABULATED_SOBOL'
scene.eevee.use_volume_custom_range = False
bpy.context.view_layer.update()
